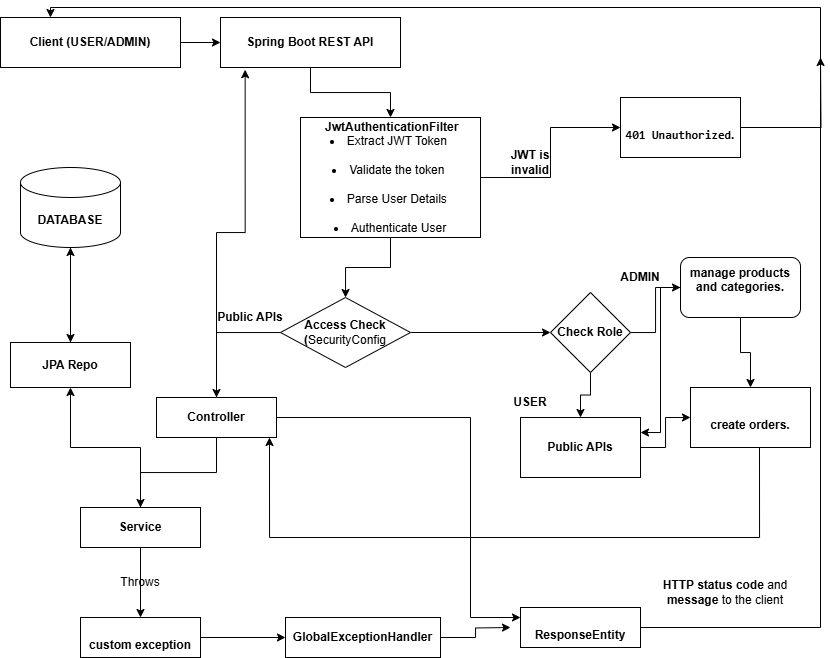

The diagram above was exported from draw.io. Its source (the exported page's mxGraphModel, read from the mxfile embedded in the PNG):
<mxGraphModel dx="1278" dy="532" grid="1" gridSize="10" guides="1" tooltips="1" connect="1" arrows="1" fold="1" page="1" pageScale="1" pageWidth="827" pageHeight="1169" math="0" shadow="0">
  <root>
    <mxCell id="0" />
    <mxCell id="1" parent="0" />
    <mxCell id="Yoi6CtfkAoQr3kN4Oncp-3" value="" style="edgeStyle=orthogonalEdgeStyle;rounded=0;orthogonalLoop=1;jettySize=auto;html=1;" edge="1" parent="1" source="Yoi6CtfkAoQr3kN4Oncp-1" target="Yoi6CtfkAoQr3kN4Oncp-2">
      <mxGeometry relative="1" as="geometry" />
    </mxCell>
    <mxCell id="Yoi6CtfkAoQr3kN4Oncp-1" value="&lt;b&gt;Client (USER/ADMIN)&lt;/b&gt;" style="rounded=0;whiteSpace=wrap;html=1;" vertex="1" parent="1">
      <mxGeometry y="40" width="180" height="50" as="geometry" />
    </mxCell>
    <mxCell id="Yoi6CtfkAoQr3kN4Oncp-11" value="" style="edgeStyle=orthogonalEdgeStyle;rounded=0;orthogonalLoop=1;jettySize=auto;html=1;" edge="1" parent="1" source="Yoi6CtfkAoQr3kN4Oncp-2" target="Yoi6CtfkAoQr3kN4Oncp-4">
      <mxGeometry relative="1" as="geometry" />
    </mxCell>
    <mxCell id="Yoi6CtfkAoQr3kN4Oncp-2" value="&lt;b&gt;Spring Boot REST API&lt;/b&gt;" style="rounded=0;whiteSpace=wrap;html=1;" vertex="1" parent="1">
      <mxGeometry x="220" y="40" width="180" height="50" as="geometry" />
    </mxCell>
    <mxCell id="Yoi6CtfkAoQr3kN4Oncp-17" value="" style="edgeStyle=orthogonalEdgeStyle;rounded=0;orthogonalLoop=1;jettySize=auto;html=1;" edge="1" parent="1" source="Yoi6CtfkAoQr3kN4Oncp-4" target="Yoi6CtfkAoQr3kN4Oncp-16">
      <mxGeometry relative="1" as="geometry" />
    </mxCell>
    <mxCell id="X3lqMmer8GnAuli0uNGt-4" value="" style="edgeStyle=orthogonalEdgeStyle;rounded=0;orthogonalLoop=1;jettySize=auto;html=1;" edge="1" parent="1" source="Yoi6CtfkAoQr3kN4Oncp-4" target="X3lqMmer8GnAuli0uNGt-3">
      <mxGeometry relative="1" as="geometry" />
    </mxCell>
    <mxCell id="Yoi6CtfkAoQr3kN4Oncp-4" value="&lt;b&gt;&amp;nbsp;JwtAuthenticationFilter&lt;/b&gt;&lt;div&gt;&lt;li data-end=&quot;1602&quot; data-start=&quot;1559&quot;&gt;&lt;span style=&quot;&quot; data-end=&quot;1583&quot; data-start=&quot;1562&quot;&gt;Extract JWT Token&lt;/span&gt;&amp;nbsp;&lt;/li&gt;&lt;br/&gt;&lt;li data-end=&quot;1669&quot; data-start=&quot;1608&quot;&gt;&lt;span data-end=&quot;1633&quot; data-start=&quot;1611&quot;&gt;Validate the token&lt;/span&gt;&amp;nbsp;&lt;/li&gt;&lt;br/&gt;&lt;li data-end=&quot;1736&quot; data-start=&quot;1675&quot;&gt;&lt;span data-end=&quot;1700&quot; data-start=&quot;1678&quot;&gt;Parse User Details&lt;/span&gt;&amp;nbsp;&lt;/li&gt;&lt;br/&gt;&lt;li data-end=&quot;1819&quot; data-start=&quot;1742&quot;&gt;&lt;span data-end=&quot;1766&quot; data-start=&quot;1745&quot;&gt;Authenticate User&lt;/span&gt;&lt;/li&gt;&lt;/div&gt;" style="rounded=0;whiteSpace=wrap;html=1;" vertex="1" parent="1">
      <mxGeometry x="300" y="140" width="180" height="120" as="geometry" />
    </mxCell>
    <mxCell id="Yoi6CtfkAoQr3kN4Oncp-25" value="" style="edgeStyle=orthogonalEdgeStyle;rounded=0;orthogonalLoop=1;jettySize=auto;html=1;" edge="1" parent="1" source="Yoi6CtfkAoQr3kN4Oncp-5" target="Yoi6CtfkAoQr3kN4Oncp-10">
      <mxGeometry relative="1" as="geometry" />
    </mxCell>
    <mxCell id="X3lqMmer8GnAuli0uNGt-28" value="" style="edgeStyle=orthogonalEdgeStyle;rounded=0;orthogonalLoop=1;jettySize=auto;html=1;" edge="1" parent="1" source="Yoi6CtfkAoQr3kN4Oncp-5" target="X3lqMmer8GnAuli0uNGt-27">
      <mxGeometry relative="1" as="geometry" />
    </mxCell>
    <mxCell id="Yoi6CtfkAoQr3kN4Oncp-5" value="&lt;b&gt;Service&lt;/b&gt;" style="rounded=0;whiteSpace=wrap;html=1;" vertex="1" parent="1">
      <mxGeometry x="80" y="530" width="120" height="40" as="geometry" />
    </mxCell>
    <mxCell id="Yoi6CtfkAoQr3kN4Oncp-10" value="&lt;b&gt;JPA Repo&lt;/b&gt;" style="rounded=0;whiteSpace=wrap;html=1;" vertex="1" parent="1">
      <mxGeometry x="10" y="365" width="120" height="45" as="geometry" />
    </mxCell>
    <mxCell id="Yoi6CtfkAoQr3kN4Oncp-21" value="" style="edgeStyle=orthogonalEdgeStyle;rounded=0;orthogonalLoop=1;jettySize=auto;html=1;" edge="1" parent="1" source="Yoi6CtfkAoQr3kN4Oncp-16" target="Yoi6CtfkAoQr3kN4Oncp-20">
      <mxGeometry relative="1" as="geometry" />
    </mxCell>
    <mxCell id="X3lqMmer8GnAuli0uNGt-7" value="" style="edgeStyle=orthogonalEdgeStyle;rounded=0;orthogonalLoop=1;jettySize=auto;html=1;" edge="1" parent="1" source="Yoi6CtfkAoQr3kN4Oncp-16" target="X3lqMmer8GnAuli0uNGt-6">
      <mxGeometry relative="1" as="geometry" />
    </mxCell>
    <mxCell id="Yoi6CtfkAoQr3kN4Oncp-16" value="&lt;b&gt;Access Check (&lt;/b&gt;SecurityConfig" style="rhombus;whiteSpace=wrap;html=1;" vertex="1" parent="1">
      <mxGeometry x="280" y="320" width="130" height="70" as="geometry" />
    </mxCell>
    <mxCell id="Yoi6CtfkAoQr3kN4Oncp-24" style="edgeStyle=orthogonalEdgeStyle;rounded=0;orthogonalLoop=1;jettySize=auto;html=1;entryX=0.5;entryY=0;entryDx=0;entryDy=0;" edge="1" parent="1" source="Yoi6CtfkAoQr3kN4Oncp-20" target="Yoi6CtfkAoQr3kN4Oncp-5">
      <mxGeometry relative="1" as="geometry" />
    </mxCell>
    <mxCell id="X3lqMmer8GnAuli0uNGt-39" style="edgeStyle=orthogonalEdgeStyle;rounded=0;orthogonalLoop=1;jettySize=auto;html=1;entryX=0;entryY=0.25;entryDx=0;entryDy=0;" edge="1" parent="1" source="Yoi6CtfkAoQr3kN4Oncp-20" target="X3lqMmer8GnAuli0uNGt-35">
      <mxGeometry relative="1" as="geometry">
        <Array as="points">
          <mxPoint x="470" y="440" />
          <mxPoint x="470" y="640" />
        </Array>
      </mxGeometry>
    </mxCell>
    <mxCell id="Yoi6CtfkAoQr3kN4Oncp-20" value="&lt;b&gt;Controller&lt;/b&gt;" style="whiteSpace=wrap;html=1;" vertex="1" parent="1">
      <mxGeometry x="156" y="420" width="120" height="40" as="geometry" />
    </mxCell>
    <mxCell id="Yoi6CtfkAoQr3kN4Oncp-28" value="&lt;b&gt;Public APIs&lt;/b&gt;" style="text;html=1;align=center;verticalAlign=middle;whiteSpace=wrap;rounded=0;" vertex="1" parent="1">
      <mxGeometry x="200" y="310" width="100" height="60" as="geometry" />
    </mxCell>
    <mxCell id="X3lqMmer8GnAuli0uNGt-40" style="edgeStyle=orthogonalEdgeStyle;rounded=0;orthogonalLoop=1;jettySize=auto;html=1;" edge="1" parent="1" source="X3lqMmer8GnAuli0uNGt-3">
      <mxGeometry relative="1" as="geometry">
        <mxPoint x="820" y="80" as="targetPoint" />
      </mxGeometry>
    </mxCell>
    <mxCell id="X3lqMmer8GnAuli0uNGt-3" value="&lt;b&gt;&lt;br&gt;&lt;code data-end=&quot;1877&quot; data-start=&quot;1859&quot;&gt;401 Unauthorized&lt;/code&gt;.&lt;br&gt;&lt;/b&gt;" style="whiteSpace=wrap;html=1;rounded=0;" vertex="1" parent="1">
      <mxGeometry x="620" y="120" width="120" height="60" as="geometry" />
    </mxCell>
    <mxCell id="X3lqMmer8GnAuli0uNGt-5" value="&lt;b&gt; JWT is invalid&lt;/b&gt;" style="text;html=1;align=center;verticalAlign=middle;whiteSpace=wrap;rounded=0;" vertex="1" parent="1">
      <mxGeometry x="500" y="170" width="60" height="30" as="geometry" />
    </mxCell>
    <mxCell id="X3lqMmer8GnAuli0uNGt-9" value="" style="edgeStyle=orthogonalEdgeStyle;rounded=0;orthogonalLoop=1;jettySize=auto;html=1;" edge="1" parent="1" source="X3lqMmer8GnAuli0uNGt-6" target="X3lqMmer8GnAuli0uNGt-8">
      <mxGeometry relative="1" as="geometry" />
    </mxCell>
    <mxCell id="X3lqMmer8GnAuli0uNGt-12" value="" style="edgeStyle=orthogonalEdgeStyle;rounded=0;orthogonalLoop=1;jettySize=auto;html=1;" edge="1" parent="1" source="X3lqMmer8GnAuli0uNGt-6" target="X3lqMmer8GnAuli0uNGt-11">
      <mxGeometry relative="1" as="geometry" />
    </mxCell>
    <mxCell id="X3lqMmer8GnAuli0uNGt-6" value="&lt;b&gt;Check Role&lt;/b&gt;" style="rhombus;whiteSpace=wrap;html=1;" vertex="1" parent="1">
      <mxGeometry x="550" y="315" width="80" height="80" as="geometry" />
    </mxCell>
    <mxCell id="X3lqMmer8GnAuli0uNGt-16" style="edgeStyle=orthogonalEdgeStyle;rounded=0;orthogonalLoop=1;jettySize=auto;html=1;" edge="1" parent="1" source="X3lqMmer8GnAuli0uNGt-8" target="X3lqMmer8GnAuli0uNGt-15">
      <mxGeometry relative="1" as="geometry" />
    </mxCell>
    <mxCell id="X3lqMmer8GnAuli0uNGt-8" value="&lt;b&gt;Public APIs&lt;/b&gt;&lt;b&gt;&lt;/b&gt;" style="whiteSpace=wrap;html=1;" vertex="1" parent="1">
      <mxGeometry x="520" y="440" width="120" height="60" as="geometry" />
    </mxCell>
    <mxCell id="X3lqMmer8GnAuli0uNGt-18" style="edgeStyle=orthogonalEdgeStyle;rounded=0;orthogonalLoop=1;jettySize=auto;html=1;" edge="1" parent="1" source="X3lqMmer8GnAuli0uNGt-11" target="X3lqMmer8GnAuli0uNGt-15">
      <mxGeometry relative="1" as="geometry" />
    </mxCell>
    <mxCell id="X3lqMmer8GnAuli0uNGt-20" style="edgeStyle=orthogonalEdgeStyle;rounded=0;orthogonalLoop=1;jettySize=auto;html=1;entryX=1;entryY=0.25;entryDx=0;entryDy=0;" edge="1" parent="1" source="X3lqMmer8GnAuli0uNGt-11" target="X3lqMmer8GnAuli0uNGt-8">
      <mxGeometry relative="1" as="geometry" />
    </mxCell>
    <mxCell id="X3lqMmer8GnAuli0uNGt-11" value="&#10;&lt;b style=&quot;forced-color-adjust: none; color: rgb(0, 0, 0); font-family: Helvetica; font-size: 12px; font-style: normal; font-variant-ligatures: normal; font-variant-caps: normal; letter-spacing: normal; orphans: 2; text-align: center; text-indent: 0px; text-transform: none; widows: 2; word-spacing: 0px; -webkit-text-stroke-width: 0px; white-space: normal; background-color: rgb(251, 251, 251); text-decoration-thickness: initial; text-decoration-style: initial; text-decoration-color: initial;&quot;&gt;manage products and categories.&lt;/b&gt;&#10;&#10;" style="rounded=1;whiteSpace=wrap;html=1;" vertex="1" parent="1">
      <mxGeometry x="680" y="280" width="120" height="60" as="geometry" />
    </mxCell>
    <mxCell id="X3lqMmer8GnAuli0uNGt-13" value="&lt;b&gt;ADMIN&lt;/b&gt;" style="text;html=1;align=center;verticalAlign=middle;whiteSpace=wrap;rounded=0;" vertex="1" parent="1">
      <mxGeometry x="610" y="285" width="60" height="30" as="geometry" />
    </mxCell>
    <mxCell id="X3lqMmer8GnAuli0uNGt-14" value="&lt;b&gt;USER&lt;/b&gt;" style="text;html=1;align=center;verticalAlign=middle;whiteSpace=wrap;rounded=0;" vertex="1" parent="1">
      <mxGeometry x="500" y="410" width="60" height="30" as="geometry" />
    </mxCell>
    <mxCell id="X3lqMmer8GnAuli0uNGt-22" style="edgeStyle=orthogonalEdgeStyle;rounded=0;orthogonalLoop=1;jettySize=auto;html=1;entryX=1;entryY=1;entryDx=0;entryDy=0;" edge="1" parent="1">
      <mxGeometry relative="1" as="geometry">
        <mxPoint x="759" y="470" as="sourcePoint" />
        <mxPoint x="269" y="460" as="targetPoint" />
        <Array as="points">
          <mxPoint x="759" y="560" />
          <mxPoint x="269" y="560" />
        </Array>
      </mxGeometry>
    </mxCell>
    <mxCell id="X3lqMmer8GnAuli0uNGt-15" value="&lt;br&gt;&lt;b&gt; create orders.&lt;br&gt;&lt;/b&gt;" style="rounded=0;whiteSpace=wrap;html=1;" vertex="1" parent="1">
      <mxGeometry x="690" y="410" width="120" height="60" as="geometry" />
    </mxCell>
    <mxCell id="X3lqMmer8GnAuli0uNGt-25" style="edgeStyle=orthogonalEdgeStyle;rounded=0;orthogonalLoop=1;jettySize=auto;html=1;entryX=0.5;entryY=0;entryDx=0;entryDy=0;" edge="1" parent="1" source="X3lqMmer8GnAuli0uNGt-23" target="Yoi6CtfkAoQr3kN4Oncp-10">
      <mxGeometry relative="1" as="geometry" />
    </mxCell>
    <mxCell id="X3lqMmer8GnAuli0uNGt-23" value="&lt;b&gt;DATABASE&lt;/b&gt;" style="shape=cylinder3;whiteSpace=wrap;html=1;boundedLbl=1;backgroundOutline=1;size=15;" vertex="1" parent="1">
      <mxGeometry x="20" y="190" width="100" height="80" as="geometry" />
    </mxCell>
    <mxCell id="X3lqMmer8GnAuli0uNGt-24" style="edgeStyle=orthogonalEdgeStyle;rounded=0;orthogonalLoop=1;jettySize=auto;html=1;entryX=0.5;entryY=1;entryDx=0;entryDy=0;entryPerimeter=0;" edge="1" parent="1" source="Yoi6CtfkAoQr3kN4Oncp-10" target="X3lqMmer8GnAuli0uNGt-23">
      <mxGeometry relative="1" as="geometry" />
    </mxCell>
    <mxCell id="X3lqMmer8GnAuli0uNGt-26" style="edgeStyle=orthogonalEdgeStyle;rounded=0;orthogonalLoop=1;jettySize=auto;html=1;entryX=0.137;entryY=1.044;entryDx=0;entryDy=0;entryPerimeter=0;" edge="1" parent="1" source="Yoi6CtfkAoQr3kN4Oncp-20" target="Yoi6CtfkAoQr3kN4Oncp-2">
      <mxGeometry relative="1" as="geometry" />
    </mxCell>
    <mxCell id="X3lqMmer8GnAuli0uNGt-32" style="edgeStyle=orthogonalEdgeStyle;rounded=0;orthogonalLoop=1;jettySize=auto;html=1;" edge="1" parent="1" source="X3lqMmer8GnAuli0uNGt-27" target="X3lqMmer8GnAuli0uNGt-31">
      <mxGeometry relative="1" as="geometry" />
    </mxCell>
    <mxCell id="X3lqMmer8GnAuli0uNGt-27" value="&lt;b&gt;&lt;br&gt;custom exception&lt;br&gt;&lt;/b&gt;" style="whiteSpace=wrap;html=1;rounded=0;" vertex="1" parent="1">
      <mxGeometry x="80" y="640" width="120" height="40" as="geometry" />
    </mxCell>
    <mxCell id="X3lqMmer8GnAuli0uNGt-29" value=" Throws" style="text;html=1;align=center;verticalAlign=middle;whiteSpace=wrap;rounded=0;" vertex="1" parent="1">
      <mxGeometry x="110" y="590" width="60" height="30" as="geometry" />
    </mxCell>
    <mxCell id="X3lqMmer8GnAuli0uNGt-36" style="edgeStyle=orthogonalEdgeStyle;rounded=0;orthogonalLoop=1;jettySize=auto;html=1;" edge="1" parent="1" source="X3lqMmer8GnAuli0uNGt-31">
      <mxGeometry relative="1" as="geometry">
        <mxPoint x="510" y="650" as="targetPoint" />
      </mxGeometry>
    </mxCell>
    <mxCell id="X3lqMmer8GnAuli0uNGt-31" value="&lt;strong data-end=&quot;2491&quot; data-start=&quot;2465&quot;&gt;GlobalExceptionHandler&lt;/strong&gt;" style="rounded=0;whiteSpace=wrap;html=1;" vertex="1" parent="1">
      <mxGeometry x="285" y="640" width="155" height="40" as="geometry" />
    </mxCell>
    <mxCell id="X3lqMmer8GnAuli0uNGt-38" style="edgeStyle=orthogonalEdgeStyle;rounded=0;orthogonalLoop=1;jettySize=auto;html=1;" edge="1" parent="1" source="X3lqMmer8GnAuli0uNGt-35" target="Yoi6CtfkAoQr3kN4Oncp-1">
      <mxGeometry relative="1" as="geometry">
        <Array as="points">
          <mxPoint x="820" y="650" />
          <mxPoint x="820" y="30" />
          <mxPoint x="50" y="30" />
        </Array>
      </mxGeometry>
    </mxCell>
    <mxCell id="X3lqMmer8GnAuli0uNGt-35" value="&lt;br&gt;&lt;b&gt;ResponseEntity&lt;br&gt;&lt;/b&gt;" style="rounded=0;whiteSpace=wrap;html=1;" vertex="1" parent="1">
      <mxGeometry x="520" y="630" width="120" height="40" as="geometry" />
    </mxCell>
    <mxCell id="X3lqMmer8GnAuli0uNGt-37" value="&lt;strong data-end=&quot;2584&quot; data-start=&quot;2564&quot;&gt;HTTP status code&lt;/strong&gt; and &lt;strong data-end=&quot;2600&quot; data-start=&quot;2589&quot;&gt;message&lt;/strong&gt; to the client" style="text;html=1;align=center;verticalAlign=middle;whiteSpace=wrap;rounded=0;" vertex="1" parent="1">
      <mxGeometry x="650" y="600" width="150" height="30" as="geometry" />
    </mxCell>
  </root>
</mxGraphModel>